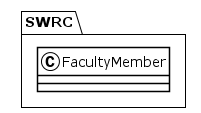

The diagram above was rendered by PlantUML. Its source (embedded in the PNG):
@startuml
!theme plain
package SWRC {
class FacultyMember {
}
}
@enduml